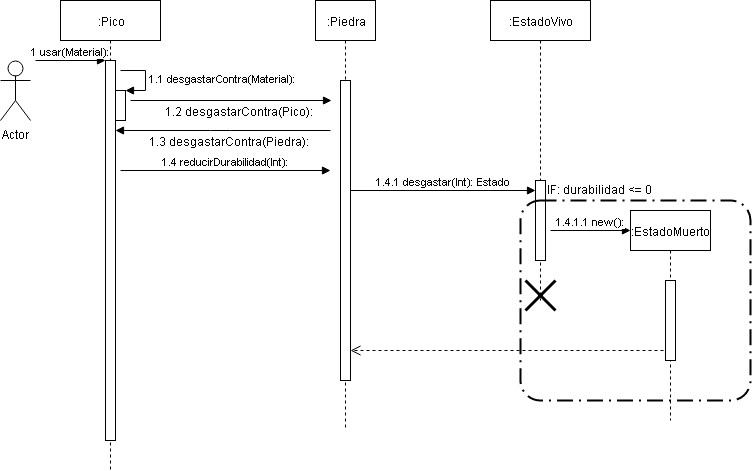

The diagram above was exported from draw.io. Its source (the exported page's mxGraphModel, read from the mxfile embedded in the PNG):
<mxGraphModel dx="800" dy="450" grid="1" gridSize="10" guides="1" tooltips="1" connect="1" arrows="1" fold="1" page="1" pageScale="1" pageWidth="827" pageHeight="1169" math="0" shadow="0">
  <root>
    <mxCell id="0" />
    <mxCell id="1" parent="0" />
    <mxCell id="d5_HHJVdBMXBt44o17BH-1" value="Actor" style="shape=umlActor;verticalLabelPosition=bottom;labelBackgroundColor=#ffffff;verticalAlign=top;html=1;" parent="1" vertex="1">
      <mxGeometry x="10" y="60" width="30" height="60" as="geometry" />
    </mxCell>
    <mxCell id="d5_HHJVdBMXBt44o17BH-6" value=":Pico" style="shape=umlLifeline;perimeter=lifelinePerimeter;whiteSpace=wrap;html=1;container=1;collapsible=0;recursiveResize=0;outlineConnect=0;" parent="1" vertex="1">
      <mxGeometry x="70" width="100" height="470" as="geometry" />
    </mxCell>
    <mxCell id="d5_HHJVdBMXBt44o17BH-7" value="" style="html=1;points=[];perimeter=orthogonalPerimeter;" parent="d5_HHJVdBMXBt44o17BH-6" vertex="1">
      <mxGeometry x="45" y="60" width="10" height="380" as="geometry" />
    </mxCell>
    <mxCell id="d5_HHJVdBMXBt44o17BH-8" value="1 usar(Material):" style="html=1;verticalAlign=bottom;endArrow=block;entryX=0;entryY=0;" parent="d5_HHJVdBMXBt44o17BH-6" target="d5_HHJVdBMXBt44o17BH-7" edge="1">
      <mxGeometry relative="1" as="geometry">
        <mxPoint x="-25" y="60" as="sourcePoint" />
      </mxGeometry>
    </mxCell>
    <mxCell id="d5_HHJVdBMXBt44o17BH-11" value="" style="html=1;points=[];perimeter=orthogonalPerimeter;" parent="d5_HHJVdBMXBt44o17BH-6" vertex="1">
      <mxGeometry x="55" y="90" width="10" height="30" as="geometry" />
    </mxCell>
    <mxCell id="d5_HHJVdBMXBt44o17BH-12" value="1.1 desgastarContra(Material):" style="edgeStyle=orthogonalEdgeStyle;html=1;align=left;spacingLeft=2;endArrow=block;rounded=0;entryX=1;entryY=0;" parent="d5_HHJVdBMXBt44o17BH-6" target="d5_HHJVdBMXBt44o17BH-11" edge="1">
      <mxGeometry relative="1" as="geometry">
        <mxPoint x="60" y="70" as="sourcePoint" />
        <Array as="points">
          <mxPoint x="85" y="70" />
        </Array>
      </mxGeometry>
    </mxCell>
    <mxCell id="d5_HHJVdBMXBt44o17BH-15" value="" style="html=1;verticalAlign=bottom;endArrow=block;" parent="d5_HHJVdBMXBt44o17BH-6" edge="1">
      <mxGeometry width="80" relative="1" as="geometry">
        <mxPoint x="70" y="100" as="sourcePoint" />
        <mxPoint x="271" y="100" as="targetPoint" />
      </mxGeometry>
    </mxCell>
    <mxCell id="d5_HHJVdBMXBt44o17BH-16" value="1.2 desgastarContra(Pico):" style="text;html=1;resizable=0;points=[];align=center;verticalAlign=middle;labelBackgroundColor=#ffffff;" parent="d5_HHJVdBMXBt44o17BH-15" vertex="1" connectable="0">
      <mxGeometry x="-0.3861" y="4" relative="1" as="geometry">
        <mxPoint x="46" y="14.5" as="offset" />
      </mxGeometry>
    </mxCell>
    <mxCell id="d5_HHJVdBMXBt44o17BH-23" value="1.4 reducirDurabilidad(Int):" style="html=1;verticalAlign=bottom;endArrow=block;" parent="d5_HHJVdBMXBt44o17BH-6" edge="1">
      <mxGeometry width="80" relative="1" as="geometry">
        <mxPoint x="60" y="170" as="sourcePoint" />
        <mxPoint x="270" y="170" as="targetPoint" />
      </mxGeometry>
    </mxCell>
    <mxCell id="d5_HHJVdBMXBt44o17BH-13" value=":Piedra" style="shape=umlLifeline;perimeter=lifelinePerimeter;whiteSpace=wrap;html=1;container=1;collapsible=0;recursiveResize=0;outlineConnect=0;" parent="1" vertex="1">
      <mxGeometry x="325" width="60" height="430" as="geometry" />
    </mxCell>
    <mxCell id="d5_HHJVdBMXBt44o17BH-14" value="" style="html=1;points=[];perimeter=orthogonalPerimeter;" parent="d5_HHJVdBMXBt44o17BH-13" vertex="1">
      <mxGeometry x="25" y="80" width="10" height="300" as="geometry" />
    </mxCell>
    <mxCell id="d5_HHJVdBMXBt44o17BH-25" value="1.4.1 desgastar(Int): Estado" style="html=1;verticalAlign=bottom;endArrow=block;" parent="d5_HHJVdBMXBt44o17BH-13" target="d5_HHJVdBMXBt44o17BH-26" edge="1">
      <mxGeometry width="80" relative="1" as="geometry">
        <mxPoint x="35" y="190" as="sourcePoint" />
        <mxPoint x="195" y="190" as="targetPoint" />
      </mxGeometry>
    </mxCell>
    <mxCell id="d5_HHJVdBMXBt44o17BH-35" value="" style="html=1;verticalAlign=bottom;endArrow=open;dashed=1;endSize=8;exitX=0.483;exitY=0.667;exitDx=0;exitDy=0;exitPerimeter=0;" parent="d5_HHJVdBMXBt44o17BH-13" source="d5_HHJVdBMXBt44o17BH-32" edge="1">
      <mxGeometry relative="1" as="geometry">
        <mxPoint x="115" y="350" as="sourcePoint" />
        <mxPoint x="35" y="350" as="targetPoint" />
      </mxGeometry>
    </mxCell>
    <mxCell id="d5_HHJVdBMXBt44o17BH-21" value="" style="html=1;verticalAlign=bottom;endArrow=block;" parent="1" target="d5_HHJVdBMXBt44o17BH-7" edge="1">
      <mxGeometry x="0.0233" y="100" width="80" relative="1" as="geometry">
        <mxPoint x="340" y="130" as="sourcePoint" />
        <mxPoint x="280" y="180" as="targetPoint" />
        <Array as="points">
          <mxPoint x="230" y="130" />
        </Array>
        <mxPoint as="offset" />
      </mxGeometry>
    </mxCell>
    <mxCell id="d5_HHJVdBMXBt44o17BH-22" value="1.3 desgastarContra(Piedra):" style="text;html=1;resizable=0;points=[];align=center;verticalAlign=middle;labelBackgroundColor=#ffffff;" parent="d5_HHJVdBMXBt44o17BH-21" vertex="1" connectable="0">
      <mxGeometry x="0.5721" y="2" relative="1" as="geometry">
        <mxPoint x="67" y="8" as="offset" />
      </mxGeometry>
    </mxCell>
    <mxCell id="d5_HHJVdBMXBt44o17BH-24" value=":EstadoVivo&lt;br&gt;" style="shape=umlLifeline;perimeter=lifelinePerimeter;whiteSpace=wrap;html=1;container=1;collapsible=0;recursiveResize=0;outlineConnect=0;" parent="1" vertex="1">
      <mxGeometry x="500" width="100" height="300" as="geometry" />
    </mxCell>
    <mxCell id="d5_HHJVdBMXBt44o17BH-26" value="" style="html=1;points=[];perimeter=orthogonalPerimeter;" parent="d5_HHJVdBMXBt44o17BH-24" vertex="1">
      <mxGeometry x="45" y="180" width="10" height="80" as="geometry" />
    </mxCell>
    <mxCell id="d5_HHJVdBMXBt44o17BH-28" value="" style="rounded=1;arcSize=10;dashed=1;strokeColor=#000000;fillColor=none;gradientColor=none;dashPattern=8 3 1 3;strokeWidth=2;" parent="1" vertex="1">
      <mxGeometry x="530" y="200" width="230" height="200" as="geometry" />
    </mxCell>
    <mxCell id="d5_HHJVdBMXBt44o17BH-29" value="IF: durabilidad &amp;lt;= 0" style="text;html=1;resizable=0;points=[];autosize=1;align=left;verticalAlign=top;spacingTop=-4;" parent="1" vertex="1">
      <mxGeometry x="555" y="180" width="120" height="20" as="geometry" />
    </mxCell>
    <mxCell id="d5_HHJVdBMXBt44o17BH-30" value="1.4.1.1 new():" style="html=1;verticalAlign=bottom;endArrow=block;" parent="1" edge="1">
      <mxGeometry width="80" relative="1" as="geometry">
        <mxPoint x="560" y="230" as="sourcePoint" />
        <mxPoint x="640" y="230" as="targetPoint" />
        <mxPoint as="offset" />
      </mxGeometry>
    </mxCell>
    <mxCell id="d5_HHJVdBMXBt44o17BH-32" value=":EstadoMuerto" style="html=1;points=[];perimeter=orthogonalPerimeter;shape=umlLifeline;participant=label;fontFamily=Helvetica;fontSize=12;fontColor=#000000;align=center;strokeColor=#000000;fillColor=#ffffff;recursiveResize=0;container=1;collapsible=0;" parent="1" vertex="1">
      <mxGeometry x="640" y="210" width="80" height="210" as="geometry" />
    </mxCell>
    <mxCell id="d5_HHJVdBMXBt44o17BH-34" value="" style="html=1;points=[];perimeter=orthogonalPerimeter;" parent="d5_HHJVdBMXBt44o17BH-32" vertex="1">
      <mxGeometry x="35" y="70" width="10" height="80" as="geometry" />
    </mxCell>
    <mxCell id="d5_HHJVdBMXBt44o17BH-33" value="" style="shape=umlDestroy;whiteSpace=wrap;html=1;strokeWidth=3;" parent="1" vertex="1">
      <mxGeometry x="535" y="280" width="30" height="30" as="geometry" />
    </mxCell>
  </root>
</mxGraphModel>